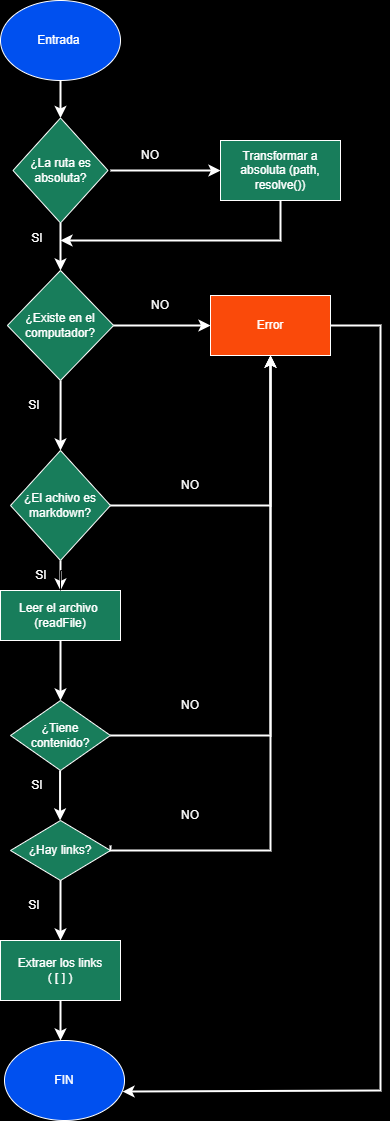

The diagram above was exported from draw.io. Its source (the exported page's mxGraphModel, read from the mxfile embedded in the PNG):
<mxGraphModel dx="704" dy="357" grid="1" gridSize="10" guides="1" tooltips="1" connect="1" arrows="1" fold="1" page="1" pageScale="1" pageWidth="827" pageHeight="1169" background="#000000" math="0" shadow="0">
  <root>
    <mxCell id="0" />
    <mxCell id="1" parent="0" />
    <mxCell id="bpfSN9DlnqecH7H7xq3t-1" value="Entrada&amp;nbsp;" style="ellipse;whiteSpace=wrap;html=1;strokeWidth=1;labelBackgroundColor=none;rounded=0;fillColor=#0050ef;strokeColor=#FFFFFF;fontColor=#ffffff;" parent="1" vertex="1">
      <mxGeometry x="290" y="40" width="120" height="80" as="geometry" />
    </mxCell>
    <mxCell id="bpfSN9DlnqecH7H7xq3t-5" value="¿La ruta es absoluta?" style="rhombus;whiteSpace=wrap;html=1;rounded=0;labelBackgroundColor=none;fillColor=#187D5B;strokeColor=#FFFFFF;fontColor=#FFFFFF;" parent="1" vertex="1">
      <mxGeometry x="302.5" y="157.5" width="95" height="105" as="geometry" />
    </mxCell>
    <mxCell id="bpfSN9DlnqecH7H7xq3t-10" value="NO" style="text;html=1;strokeColor=none;fillColor=none;align=center;verticalAlign=middle;whiteSpace=wrap;rounded=0;fontColor=#FFFFFF;labelBackgroundColor=none;" parent="1" vertex="1">
      <mxGeometry x="410.01" y="180" width="60" height="30" as="geometry" />
    </mxCell>
    <mxCell id="kpyn55cb6tkGV5SEkzde-8" value="" style="edgeStyle=orthogonalEdgeStyle;rounded=0;orthogonalLoop=1;jettySize=auto;html=1;" edge="1" parent="1" source="bpfSN9DlnqecH7H7xq3t-12" target="bpfSN9DlnqecH7H7xq3t-17">
      <mxGeometry relative="1" as="geometry" />
    </mxCell>
    <mxCell id="kpyn55cb6tkGV5SEkzde-9" value="" style="edgeStyle=orthogonalEdgeStyle;rounded=0;orthogonalLoop=1;jettySize=auto;html=1;" edge="1" parent="1" source="bpfSN9DlnqecH7H7xq3t-12" target="bpfSN9DlnqecH7H7xq3t-17">
      <mxGeometry relative="1" as="geometry" />
    </mxCell>
    <mxCell id="kpyn55cb6tkGV5SEkzde-10" value="" style="edgeStyle=orthogonalEdgeStyle;rounded=0;orthogonalLoop=1;jettySize=auto;html=1;" edge="1" parent="1" source="bpfSN9DlnqecH7H7xq3t-12" target="bpfSN9DlnqecH7H7xq3t-10">
      <mxGeometry relative="1" as="geometry" />
    </mxCell>
    <mxCell id="bpfSN9DlnqecH7H7xq3t-12" value="Transformar a absoluta (path, resolve())" style="shape=parallelogram;perimeter=parallelogramPerimeter;whiteSpace=wrap;html=1;fixedSize=1;direction=west;size=0;rounded=0;labelBackgroundColor=none;fillColor=#187D5B;strokeColor=#FFFFFF;fontColor=#FFFFFF;fillStyle=auto;" parent="1" vertex="1">
      <mxGeometry x="510" y="180" width="120" height="60" as="geometry" />
    </mxCell>
    <mxCell id="bpfSN9DlnqecH7H7xq3t-36" value="" style="edgeStyle=orthogonalEdgeStyle;rounded=0;orthogonalLoop=1;jettySize=auto;html=1;labelBackgroundColor=none;strokeColor=#FFFFFF;fontColor=default;strokeWidth=2;" parent="1" source="bpfSN9DlnqecH7H7xq3t-14" edge="1">
      <mxGeometry relative="1" as="geometry">
        <mxPoint x="350" y="490" as="targetPoint" />
      </mxGeometry>
    </mxCell>
    <mxCell id="bpfSN9DlnqecH7H7xq3t-14" value="¿Existe en el computador?" style="rhombus;whiteSpace=wrap;html=1;rounded=0;labelBackgroundColor=none;fillColor=#187D5B;strokeColor=#FFFFFF;fontColor=#FFFFFF;" parent="1" vertex="1">
      <mxGeometry x="296.88" y="310" width="106.25" height="110" as="geometry" />
    </mxCell>
    <mxCell id="bpfSN9DlnqecH7H7xq3t-16" value="SI" style="text;html=1;strokeColor=none;fillColor=none;align=center;verticalAlign=middle;whiteSpace=wrap;rounded=0;fontColor=#FFFFFF;labelBackgroundColor=none;" parent="1" vertex="1">
      <mxGeometry x="296.88" y="262.5" width="60" height="30" as="geometry" />
    </mxCell>
    <mxCell id="bpfSN9DlnqecH7H7xq3t-17" value="Error" style="whiteSpace=wrap;html=1;rounded=0;labelBackgroundColor=none;fillColor=#FA4A0A;strokeColor=#FFFFFF;fontColor=#ffffff;" parent="1" vertex="1">
      <mxGeometry x="500" y="335" width="120" height="60" as="geometry" />
    </mxCell>
    <mxCell id="bpfSN9DlnqecH7H7xq3t-19" value="NO" style="text;html=1;strokeColor=none;fillColor=none;align=center;verticalAlign=middle;whiteSpace=wrap;rounded=0;fontColor=#FFFFFF;labelBackgroundColor=none;" parent="1" vertex="1">
      <mxGeometry x="420" y="330" width="60" height="30" as="geometry" />
    </mxCell>
    <mxCell id="bpfSN9DlnqecH7H7xq3t-32" value="" style="endArrow=classic;html=1;rounded=0;labelBackgroundColor=none;strokeColor=#FFFFFF;fontColor=default;strokeWidth=2;exitX=0.5;exitY=0;exitDx=0;exitDy=0;" parent="1" source="bpfSN9DlnqecH7H7xq3t-12" edge="1">
      <mxGeometry width="50" height="50" relative="1" as="geometry">
        <mxPoint x="570" y="250" as="sourcePoint" />
        <mxPoint x="350" y="280" as="targetPoint" />
        <Array as="points">
          <mxPoint x="570" y="280" />
          <mxPoint x="460" y="280" />
        </Array>
      </mxGeometry>
    </mxCell>
    <mxCell id="bpfSN9DlnqecH7H7xq3t-44" value="" style="edgeStyle=orthogonalEdgeStyle;rounded=0;orthogonalLoop=1;jettySize=auto;html=1;labelBackgroundColor=none;strokeColor=#FFFFFF;fontColor=default;strokeWidth=2;" parent="1" source="bpfSN9DlnqecH7H7xq3t-35" target="bpfSN9DlnqecH7H7xq3t-43" edge="1">
      <mxGeometry relative="1" as="geometry" />
    </mxCell>
    <mxCell id="bpfSN9DlnqecH7H7xq3t-35" value="¿El achivo es markdown?" style="rhombus;whiteSpace=wrap;html=1;rounded=0;labelBackgroundColor=none;fillColor=#187D5B;strokeColor=#FFFFFF;fontColor=#FFFFFF;" parent="1" vertex="1">
      <mxGeometry x="300" y="490" width="100" height="110" as="geometry" />
    </mxCell>
    <mxCell id="bpfSN9DlnqecH7H7xq3t-43" value="Leer el archivo&amp;nbsp;&lt;br&gt;(readFile)" style="whiteSpace=wrap;html=1;rounded=0;labelBackgroundColor=none;fillColor=#187D5B;strokeColor=#FFFFFF;fontColor=#FFFFFF;" parent="1" vertex="1">
      <mxGeometry x="290" y="630" width="120" height="50" as="geometry" />
    </mxCell>
    <mxCell id="bpfSN9DlnqecH7H7xq3t-52" value="" style="edgeStyle=orthogonalEdgeStyle;rounded=0;orthogonalLoop=1;jettySize=auto;html=1;labelBackgroundColor=none;strokeColor=#FFFFFF;fontColor=default;strokeWidth=2;" parent="1" source="bpfSN9DlnqecH7H7xq3t-45" edge="1">
      <mxGeometry relative="1" as="geometry">
        <mxPoint x="350.01" y="1080" as="targetPoint" />
      </mxGeometry>
    </mxCell>
    <mxCell id="bpfSN9DlnqecH7H7xq3t-45" value="Extraer los links&lt;br&gt;( [ ] )" style="whiteSpace=wrap;html=1;rounded=0;labelBackgroundColor=none;fillColor=#187D5B;strokeColor=#FFFFFF;fontColor=#FFFFFF;" parent="1" vertex="1">
      <mxGeometry x="290" y="980" width="120" height="60" as="geometry" />
    </mxCell>
    <mxCell id="bpfSN9DlnqecH7H7xq3t-48" value="SI" style="text;html=1;strokeColor=none;fillColor=none;align=center;verticalAlign=middle;whiteSpace=wrap;rounded=0;fontColor=#FFFFFF;labelBackgroundColor=none;" parent="1" vertex="1">
      <mxGeometry x="294" y="430" width="60" height="30" as="geometry" />
    </mxCell>
    <mxCell id="bpfSN9DlnqecH7H7xq3t-51" value="FIN" style="ellipse;whiteSpace=wrap;html=1;rounded=0;labelBackgroundColor=none;fillColor=#0050ef;strokeColor=#FFFFFF;fontColor=#ffffff;" parent="1" vertex="1">
      <mxGeometry x="294" y="1080" width="120" height="80" as="geometry" />
    </mxCell>
    <mxCell id="bpfSN9DlnqecH7H7xq3t-53" value="SI" style="text;html=1;align=center;verticalAlign=middle;whiteSpace=wrap;rounded=0;labelBackgroundColor=none;fontColor=#FFFFFF;" parent="1" vertex="1">
      <mxGeometry x="308" y="600" width="46" height="30" as="geometry" />
    </mxCell>
    <mxCell id="bpfSN9DlnqecH7H7xq3t-54" value="" style="endArrow=classic;html=1;rounded=0;exitX=1;exitY=0.5;exitDx=0;exitDy=0;labelBackgroundColor=none;strokeColor=#FFFFFF;fontColor=default;entryX=0.5;entryY=1;entryDx=0;entryDy=0;strokeWidth=2;" parent="1" source="bpfSN9DlnqecH7H7xq3t-35" target="bpfSN9DlnqecH7H7xq3t-17" edge="1">
      <mxGeometry width="50" height="50" relative="1" as="geometry">
        <mxPoint x="370" y="480" as="sourcePoint" />
        <mxPoint x="560" y="420" as="targetPoint" />
        <Array as="points">
          <mxPoint x="560" y="545" />
        </Array>
      </mxGeometry>
    </mxCell>
    <mxCell id="bpfSN9DlnqecH7H7xq3t-55" value="NO" style="text;html=1;strokeColor=none;fillColor=none;align=center;verticalAlign=middle;whiteSpace=wrap;rounded=0;fontColor=#FFFFFF;labelBackgroundColor=none;" parent="1" vertex="1">
      <mxGeometry x="450" y="510" width="60" height="30" as="geometry" />
    </mxCell>
    <mxCell id="bpfSN9DlnqecH7H7xq3t-56" value="" style="endArrow=classic;html=1;rounded=0;exitX=1;exitY=0.5;exitDx=0;exitDy=0;entryX=1.017;entryY=0.638;entryDx=0;entryDy=0;entryPerimeter=0;labelBackgroundColor=none;strokeColor=#FFFFFF;fontColor=default;strokeWidth=2;" parent="1" source="bpfSN9DlnqecH7H7xq3t-17" edge="1">
      <mxGeometry width="50" height="50" relative="1" as="geometry">
        <mxPoint x="670" y="320" as="sourcePoint" />
        <mxPoint x="412.0500000000002" y="1131.0400000000002" as="targetPoint" />
        <Array as="points">
          <mxPoint x="670" y="365" />
          <mxPoint x="670" y="480" />
          <mxPoint x="670" y="1130" />
        </Array>
      </mxGeometry>
    </mxCell>
    <mxCell id="bpfSN9DlnqecH7H7xq3t-58" value="" style="endArrow=classic;html=1;rounded=0;entryX=0.5;entryY=0;entryDx=0;entryDy=0;exitX=0.5;exitY=1;exitDx=0;exitDy=0;labelBackgroundColor=none;strokeColor=#FFFFFF;fontColor=default;strokeWidth=2;" parent="1" source="bpfSN9DlnqecH7H7xq3t-1" target="bpfSN9DlnqecH7H7xq3t-5" edge="1">
      <mxGeometry width="50" height="50" relative="1" as="geometry">
        <mxPoint x="270" y="150" as="sourcePoint" />
        <mxPoint x="320" y="100" as="targetPoint" />
      </mxGeometry>
    </mxCell>
    <mxCell id="bpfSN9DlnqecH7H7xq3t-60" value="" style="endArrow=classic;html=1;rounded=0;strokeColor=#FFFFFF;fontColor=#FFFFFF;entryX=0;entryY=0.5;entryDx=0;entryDy=0;exitX=1;exitY=0.5;exitDx=0;exitDy=0;strokeWidth=2;" parent="1" source="bpfSN9DlnqecH7H7xq3t-14" target="bpfSN9DlnqecH7H7xq3t-17" edge="1">
      <mxGeometry width="50" height="50" relative="1" as="geometry">
        <mxPoint x="430" y="330" as="sourcePoint" />
        <mxPoint x="480" y="280" as="targetPoint" />
      </mxGeometry>
    </mxCell>
    <mxCell id="bpfSN9DlnqecH7H7xq3t-61" value="" style="endArrow=classic;html=1;rounded=0;strokeColor=#FFFFFF;fontColor=#FFFFFF;strokeWidth=2;entryX=1;entryY=0.5;entryDx=0;entryDy=0;" parent="1" target="bpfSN9DlnqecH7H7xq3t-12" edge="1">
      <mxGeometry width="50" height="50" relative="1" as="geometry">
        <mxPoint x="400" y="210" as="sourcePoint" />
        <mxPoint x="500" y="210" as="targetPoint" />
      </mxGeometry>
    </mxCell>
    <mxCell id="bpfSN9DlnqecH7H7xq3t-62" value="" style="endArrow=classic;html=1;rounded=0;strokeColor=#FFFFFF;fontColor=#FFFFFF;exitX=0.5;exitY=1;exitDx=0;exitDy=0;entryX=0.5;entryY=0;entryDx=0;entryDy=0;entryPerimeter=0;strokeWidth=2;" parent="1" source="bpfSN9DlnqecH7H7xq3t-5" target="bpfSN9DlnqecH7H7xq3t-14" edge="1">
      <mxGeometry width="50" height="50" relative="1" as="geometry">
        <mxPoint x="340" y="360" as="sourcePoint" />
        <mxPoint x="350" y="300" as="targetPoint" />
      </mxGeometry>
    </mxCell>
    <mxCell id="kpyn55cb6tkGV5SEkzde-2" value="¿Hay links?" style="rhombus;whiteSpace=wrap;html=1;rounded=0;labelBackgroundColor=none;fillColor=#187D5B;strokeColor=#FFFFFF;fontColor=#FFFFFF;" vertex="1" parent="1">
      <mxGeometry x="300" y="860" width="100" height="60" as="geometry" />
    </mxCell>
    <mxCell id="kpyn55cb6tkGV5SEkzde-3" value="" style="edgeStyle=orthogonalEdgeStyle;rounded=0;orthogonalLoop=1;jettySize=auto;html=1;labelBackgroundColor=none;strokeColor=#FFFFFF;fontColor=default;strokeWidth=2;" edge="1" parent="1">
      <mxGeometry relative="1" as="geometry">
        <mxPoint x="349.57" y="810" as="sourcePoint" />
        <mxPoint x="349.57" y="860" as="targetPoint" />
      </mxGeometry>
    </mxCell>
    <mxCell id="kpyn55cb6tkGV5SEkzde-4" value="SI" style="text;html=1;align=center;verticalAlign=middle;whiteSpace=wrap;rounded=0;labelBackgroundColor=none;fontColor=#FFFFFF;" vertex="1" parent="1">
      <mxGeometry x="294" y="930" width="60" height="30" as="geometry" />
    </mxCell>
    <mxCell id="kpyn55cb6tkGV5SEkzde-5" value="" style="edgeStyle=orthogonalEdgeStyle;rounded=0;orthogonalLoop=1;jettySize=auto;html=1;labelBackgroundColor=none;strokeColor=#FFFFFF;fontColor=default;strokeWidth=2;exitX=0.5;exitY=1;exitDx=0;exitDy=0;" edge="1" parent="1">
      <mxGeometry relative="1" as="geometry">
        <mxPoint x="350" y="920" as="sourcePoint" />
        <mxPoint x="350" y="980" as="targetPoint" />
      </mxGeometry>
    </mxCell>
    <mxCell id="kpyn55cb6tkGV5SEkzde-6" value="NO" style="text;html=1;align=center;verticalAlign=middle;whiteSpace=wrap;rounded=0;labelBackgroundColor=none;fontColor=#FFFFFF;" vertex="1" parent="1">
      <mxGeometry x="450" y="840" width="60" height="30" as="geometry" />
    </mxCell>
    <mxCell id="kpyn55cb6tkGV5SEkzde-7" value="" style="edgeStyle=orthogonalEdgeStyle;rounded=0;orthogonalLoop=1;jettySize=auto;html=1;labelBackgroundColor=none;strokeColor=#FFFFFF;fontColor=default;strokeWidth=2;exitX=1;exitY=0.5;exitDx=0;exitDy=0;" edge="1" parent="1">
      <mxGeometry relative="1" as="geometry">
        <mxPoint x="400" y="885" as="sourcePoint" />
        <mxPoint x="560" y="395" as="targetPoint" />
        <Array as="points">
          <mxPoint x="400" y="890" />
          <mxPoint x="560" y="890" />
        </Array>
      </mxGeometry>
    </mxCell>
    <mxCell id="kpyn55cb6tkGV5SEkzde-11" value="¿Tiene contenido?" style="rhombus;whiteSpace=wrap;html=1;rounded=0;labelBackgroundColor=none;fillColor=#187D5B;strokeColor=#FFFFFF;fontColor=#FFFFFF;" vertex="1" parent="1">
      <mxGeometry x="300" y="740" width="100" height="70" as="geometry" />
    </mxCell>
    <mxCell id="kpyn55cb6tkGV5SEkzde-13" style="edgeStyle=orthogonalEdgeStyle;rounded=0;orthogonalLoop=1;jettySize=auto;html=1;entryX=0.5;entryY=1;entryDx=0;entryDy=0;" edge="1" parent="1" source="bpfSN9DlnqecH7H7xq3t-43" target="bpfSN9DlnqecH7H7xq3t-43">
      <mxGeometry relative="1" as="geometry" />
    </mxCell>
    <mxCell id="kpyn55cb6tkGV5SEkzde-15" value="" style="edgeStyle=orthogonalEdgeStyle;rounded=0;orthogonalLoop=1;jettySize=auto;html=1;labelBackgroundColor=none;strokeColor=#FFFFFF;fontColor=default;strokeWidth=2;entryX=0.5;entryY=0;entryDx=0;entryDy=0;exitX=0.5;exitY=1;exitDx=0;exitDy=0;" edge="1" parent="1" source="bpfSN9DlnqecH7H7xq3t-43" target="kpyn55cb6tkGV5SEkzde-11">
      <mxGeometry relative="1" as="geometry">
        <mxPoint x="350" y="690" as="sourcePoint" />
        <mxPoint x="360" y="710" as="targetPoint" />
      </mxGeometry>
    </mxCell>
    <mxCell id="kpyn55cb6tkGV5SEkzde-16" value="SI" style="text;html=1;align=center;verticalAlign=middle;whiteSpace=wrap;rounded=0;labelBackgroundColor=none;fontColor=#FFFFFF;" vertex="1" parent="1">
      <mxGeometry x="303.88" y="810" width="46" height="30" as="geometry" />
    </mxCell>
    <mxCell id="kpyn55cb6tkGV5SEkzde-17" value="" style="edgeStyle=orthogonalEdgeStyle;rounded=0;orthogonalLoop=1;jettySize=auto;html=1;labelBackgroundColor=none;strokeColor=#FFFFFF;fontColor=default;strokeWidth=2;exitX=1;exitY=0.5;exitDx=0;exitDy=0;entryX=0.5;entryY=1;entryDx=0;entryDy=0;" edge="1" parent="1" source="kpyn55cb6tkGV5SEkzde-11" target="bpfSN9DlnqecH7H7xq3t-17">
      <mxGeometry relative="1" as="geometry">
        <mxPoint x="410" y="900" as="sourcePoint" />
        <mxPoint x="560" y="400" as="targetPoint" />
      </mxGeometry>
    </mxCell>
    <mxCell id="kpyn55cb6tkGV5SEkzde-18" value="NO" style="text;html=1;align=center;verticalAlign=middle;whiteSpace=wrap;rounded=0;labelBackgroundColor=none;fontColor=#FFFFFF;" vertex="1" parent="1">
      <mxGeometry x="450" y="730" width="60" height="30" as="geometry" />
    </mxCell>
  </root>
</mxGraphModel>